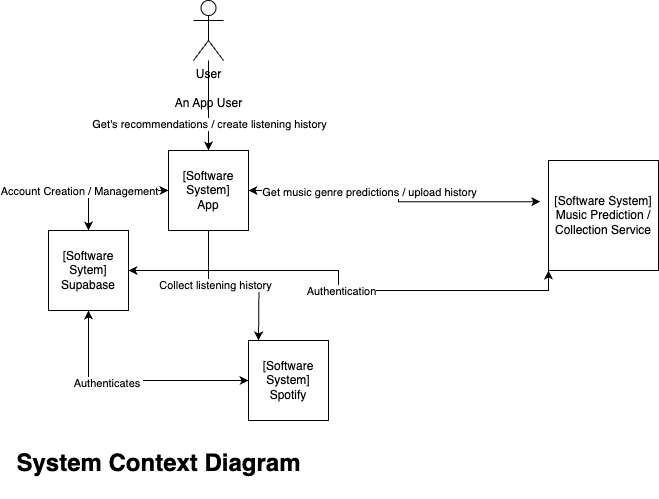

The diagram above was exported from draw.io. Its source (the exported page's mxGraphModel, read from the mxfile embedded in the PNG):
<mxGraphModel dx="783" dy="605" grid="1" gridSize="10" guides="1" tooltips="1" connect="1" arrows="1" fold="1" page="1" pageScale="1" pageWidth="827" pageHeight="1169" math="0" shadow="0">
  <root>
    <mxCell id="0" />
    <mxCell id="1" parent="0" />
    <mxCell id="ebbFUDCz0lMtbT6Uvrk4-10" value="" style="edgeStyle=orthogonalEdgeStyle;rounded=0;orthogonalLoop=1;jettySize=auto;html=1;" parent="1" source="ebbFUDCz0lMtbT6Uvrk4-1" target="ebbFUDCz0lMtbT6Uvrk4-2" edge="1">
      <mxGeometry relative="1" as="geometry" />
    </mxCell>
    <mxCell id="ebbFUDCz0lMtbT6Uvrk4-11" value="Get's recommendations / create listening history" style="edgeLabel;html=1;align=center;verticalAlign=middle;resizable=0;points=[];" parent="ebbFUDCz0lMtbT6Uvrk4-10" vertex="1" connectable="0">
      <mxGeometry x="0.4" relative="1" as="geometry">
        <mxPoint as="offset" />
      </mxGeometry>
    </mxCell>
    <mxCell id="ebbFUDCz0lMtbT6Uvrk4-1" value="User&lt;br&gt;&lt;br&gt;An App User" style="shape=umlActor;verticalLabelPosition=bottom;verticalAlign=top;html=1;outlineConnect=0;" parent="1" vertex="1">
      <mxGeometry x="265" y="10" width="30" height="60" as="geometry" />
    </mxCell>
    <mxCell id="ebbFUDCz0lMtbT6Uvrk4-12" style="edgeStyle=orthogonalEdgeStyle;rounded=0;orthogonalLoop=1;jettySize=auto;html=1;exitX=0;exitY=0.5;exitDx=0;exitDy=0;entryX=0.5;entryY=0;entryDx=0;entryDy=0;startArrow=classic;startFill=1;" parent="1" source="ebbFUDCz0lMtbT6Uvrk4-2" target="ebbFUDCz0lMtbT6Uvrk4-5" edge="1">
      <mxGeometry relative="1" as="geometry" />
    </mxCell>
    <mxCell id="ebbFUDCz0lMtbT6Uvrk4-13" value="Account Creation / Management" style="edgeLabel;html=1;align=center;verticalAlign=middle;resizable=0;points=[];" parent="ebbFUDCz0lMtbT6Uvrk4-12" vertex="1" connectable="0">
      <mxGeometry x="0.0833" relative="1" as="geometry">
        <mxPoint x="-25" as="offset" />
      </mxGeometry>
    </mxCell>
    <mxCell id="ebbFUDCz0lMtbT6Uvrk4-17" style="edgeStyle=orthogonalEdgeStyle;rounded=0;orthogonalLoop=1;jettySize=auto;html=1;exitX=0.5;exitY=1;exitDx=0;exitDy=0;" parent="1" source="ebbFUDCz0lMtbT6Uvrk4-2" edge="1">
      <mxGeometry relative="1" as="geometry">
        <mxPoint x="330" y="350" as="targetPoint" />
      </mxGeometry>
    </mxCell>
    <mxCell id="ebbFUDCz0lMtbT6Uvrk4-18" value="Collect listening history" style="edgeLabel;html=1;align=center;verticalAlign=middle;resizable=0;points=[];" parent="ebbFUDCz0lMtbT6Uvrk4-17" vertex="1" connectable="0">
      <mxGeometry x="-0.2399" y="1" relative="1" as="geometry">
        <mxPoint as="offset" />
      </mxGeometry>
    </mxCell>
    <mxCell id="ebbFUDCz0lMtbT6Uvrk4-19" style="edgeStyle=orthogonalEdgeStyle;rounded=0;orthogonalLoop=1;jettySize=auto;html=1;exitX=1;exitY=0.5;exitDx=0;exitDy=0;entryX=-0.075;entryY=0.375;entryDx=0;entryDy=0;entryPerimeter=0;startArrow=classic;startFill=1;" parent="1" source="ebbFUDCz0lMtbT6Uvrk4-2" target="ebbFUDCz0lMtbT6Uvrk4-3" edge="1">
      <mxGeometry relative="1" as="geometry" />
    </mxCell>
    <mxCell id="ebbFUDCz0lMtbT6Uvrk4-20" value="Get music genre predictions / upload history" style="edgeLabel;html=1;align=center;verticalAlign=middle;resizable=0;points=[];" parent="ebbFUDCz0lMtbT6Uvrk4-19" vertex="1" connectable="0">
      <mxGeometry x="-0.2078" y="-1" relative="1" as="geometry">
        <mxPoint as="offset" />
      </mxGeometry>
    </mxCell>
    <mxCell id="ebbFUDCz0lMtbT6Uvrk4-2" value="[Software System]&lt;br&gt;App" style="whiteSpace=wrap;html=1;aspect=fixed;" parent="1" vertex="1">
      <mxGeometry x="240" y="160" width="80" height="80" as="geometry" />
    </mxCell>
    <mxCell id="ebbFUDCz0lMtbT6Uvrk4-3" value="[Software System]&lt;br&gt;Music Prediction / Collection Service" style="whiteSpace=wrap;html=1;aspect=fixed;imageWidth=25;imageHeight=25;" parent="1" vertex="1">
      <mxGeometry x="620" y="170" width="110" height="110" as="geometry" />
    </mxCell>
    <mxCell id="ebbFUDCz0lMtbT6Uvrk4-21" style="edgeStyle=orthogonalEdgeStyle;rounded=0;orthogonalLoop=1;jettySize=auto;html=1;exitX=1;exitY=0.5;exitDx=0;exitDy=0;entryX=0;entryY=1;entryDx=0;entryDy=0;startArrow=classic;startFill=1;" parent="1" source="ebbFUDCz0lMtbT6Uvrk4-5" target="ebbFUDCz0lMtbT6Uvrk4-3" edge="1">
      <mxGeometry relative="1" as="geometry" />
    </mxCell>
    <mxCell id="ebbFUDCz0lMtbT6Uvrk4-22" value="Authentication" style="edgeLabel;html=1;align=center;verticalAlign=middle;resizable=0;points=[];" parent="ebbFUDCz0lMtbT6Uvrk4-21" vertex="1" connectable="0">
      <mxGeometry x="0.0089" relative="1" as="geometry">
        <mxPoint as="offset" />
      </mxGeometry>
    </mxCell>
    <mxCell id="ebbFUDCz0lMtbT6Uvrk4-23" style="edgeStyle=orthogonalEdgeStyle;rounded=0;orthogonalLoop=1;jettySize=auto;html=1;exitX=0.5;exitY=1;exitDx=0;exitDy=0;entryX=0;entryY=0.5;entryDx=0;entryDy=0;startArrow=classic;startFill=1;" parent="1" source="ebbFUDCz0lMtbT6Uvrk4-5" target="ebbFUDCz0lMtbT6Uvrk4-6" edge="1">
      <mxGeometry relative="1" as="geometry" />
    </mxCell>
    <mxCell id="ebbFUDCz0lMtbT6Uvrk4-24" value="Authenticates&amp;nbsp;" style="edgeLabel;html=1;align=center;verticalAlign=middle;resizable=0;points=[];" parent="ebbFUDCz0lMtbT6Uvrk4-23" vertex="1" connectable="0">
      <mxGeometry x="-0.2261" y="-2" relative="1" as="geometry">
        <mxPoint as="offset" />
      </mxGeometry>
    </mxCell>
    <mxCell id="ebbFUDCz0lMtbT6Uvrk4-5" value="[Software Sytem]&lt;br&gt;Supabase" style="whiteSpace=wrap;html=1;aspect=fixed;" parent="1" vertex="1">
      <mxGeometry x="120" y="240" width="80" height="80" as="geometry" />
    </mxCell>
    <mxCell id="ebbFUDCz0lMtbT6Uvrk4-6" value="[Software System]&lt;br&gt;Spotify" style="whiteSpace=wrap;html=1;aspect=fixed;" parent="1" vertex="1">
      <mxGeometry x="320" y="350" width="80" height="80" as="geometry" />
    </mxCell>
    <mxCell id="AkxmWRtMODY54oN2YPV7-1" value="&lt;h1&gt;System Context Diagram&lt;/h1&gt;" style="text;html=1;align=center;verticalAlign=middle;resizable=0;points=[];autosize=1;strokeColor=none;fillColor=none;" parent="1" vertex="1">
      <mxGeometry x="75" y="438" width="310" height="70" as="geometry" />
    </mxCell>
  </root>
</mxGraphModel>